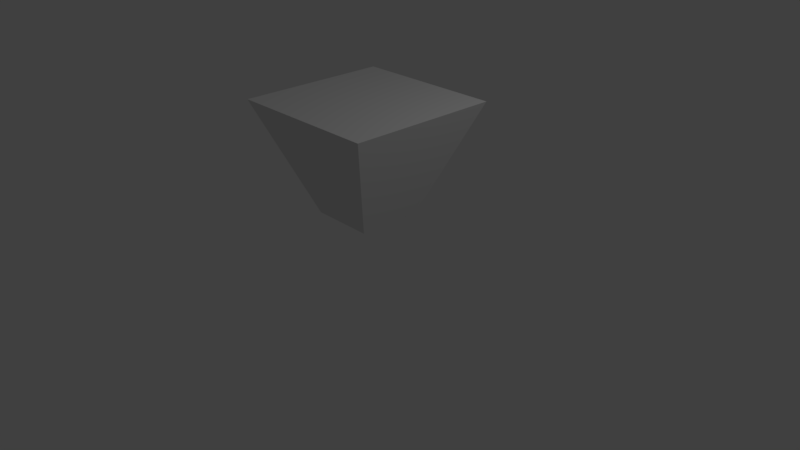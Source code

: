 # Source: Item.blend  (saved by Blender 2.79.0; exported with 4.5.12 LTS)
import bpy
from mathutils import Matrix  # noqa: F401  (used for matrix-valued properties, if any)

bpy.ops.wm.read_factory_settings(use_empty=True)
scene = bpy.context.scene
scene.name = 'Scene'

# ---- collections
col_collection_1 = bpy.data.collections.new('Collection 1'); scene.collection.children.link(col_collection_1)

# ---- world
world_world = bpy.data.worlds.new('World'); scene.world = world_world
world_world.color = (0.05088, 0.05088, 0.05088)
world_world.use_sun_shadow = False
world_world.sun_shadow_jitter_overblur = 0.0
world_world.cycles.sampling_method = 'MANUAL'

# ---- cameras
cam_camera = bpy.data.cameras.new('Camera')
cam_camera.clip_end = 100.0
cam_camera.lens = 35.0
cam_camera.sensor_width = 32.0
cam_camera.sensor_height = 18.0
cam_camera.ortho_scale = 7.314
cam_camera.dof.focus_distance = 0.0
cam_camera.dof.aperture_fstop = 128.0

# ---- lights
light_lamp = bpy.data.lights.new('Lamp', 'POINT')
light_lamp.transmission_factor = 0.0
light_lamp.cutoff_distance = 30.0
light_lamp.energy = 100.0
light_lamp.shadow_buffer_clip_start = 1.001
light_lamp.shadow_soft_size = 0.1
light_lamp.shadow_maximum_resolution = 0.006
light_lamp.use_absolute_resolution = True

# ---- meshes
me_cube_001 = bpy.data.meshes.new('Cube.001')
me_cube_001.from_pydata([(-0.4089, -0.434, -1.0), (-1.0, -1.0, 0.465), (-0.4089, 0.434, -1.0), (-1.0, 1.0, 0.465), (0.4089, -0.434, -1.0), (1.0, -1.0, 0.465), (0.4089, 0.434, -1.0), (1.0, 1.0, 0.465)], [], [(0, 1, 3, 2), (2, 3, 7, 6), (6, 7, 5, 4), (4, 5, 1, 0), (2, 6, 4, 0), (7, 3, 1, 5)])
me_cube_001.use_remesh_preserve_volume = False
me_cube_001.use_remesh_preserve_attributes = False
me_cube_001.use_mirror_vertex_groups = False
me_cube_001.update()

# ---- objects
ob_cube = bpy.data.objects.new('Cube', me_cube_001)
ob_lamp = bpy.data.objects.new('Lamp', light_lamp)
ob_camera = bpy.data.objects.new('Camera', cam_camera)

# ---- transforms, parenting, visibility, modifiers, constraints
ob_cube.location = (0.0, 0.0, 1.593)
ob_cube.lineart.crease_threshold = 0.0
ob_lamp.location = (4.076, 1.005, 5.904)
ob_lamp.rotation_euler = (0.6503, 0.05522, 1.866)
ob_lamp.lock_rotations_4d = False
ob_lamp.empty_display_type = 'ARROWS'
ob_lamp.color = (0.0, 0.0, 0.0, 0.0)
ob_lamp.lineart.crease_threshold = 0.0
ob_camera.location = (7.481, -6.508, 5.344)
ob_camera.rotation_euler = (1.109, 0.0, 0.8149)
ob_camera.lock_rotations_4d = False
ob_camera.empty_display_type = 'ARROWS'
ob_camera.color = (0.0, 0.0, 0.0, 0.0)
ob_camera.display_type = 'WIRE'
ob_camera.lineart.crease_threshold = 0.0

# ---- collection membership
col_collection_1.objects.link(ob_cube)
col_collection_1.objects.link(ob_lamp)
col_collection_1.objects.link(ob_camera)

# ---- scene / render settings (as saved in the file)
scene.camera = ob_camera
scene.frame_start = 1; scene.frame_end = 250; scene.frame_set(1)
scene.render.engine = 'BLENDER_EEVEE_NEXT'
scene.render.resolution_percentage = 50
scene.render.dither_intensity = 0.0
scene.cycles.use_denoising = False
scene.cycles.samples = 128
scene.cycles.sampling_pattern = 'TABULATED_SOBOL'
scene.cycles.use_adaptive_sampling = False
scene.cycles.use_light_tree = False
scene.cycles.blur_glossy = 0.0
scene.cycles.sample_clamp_indirect = 0.0
scene.view_settings.view_transform = 'Standard'
bpy.context.view_layer.update()
